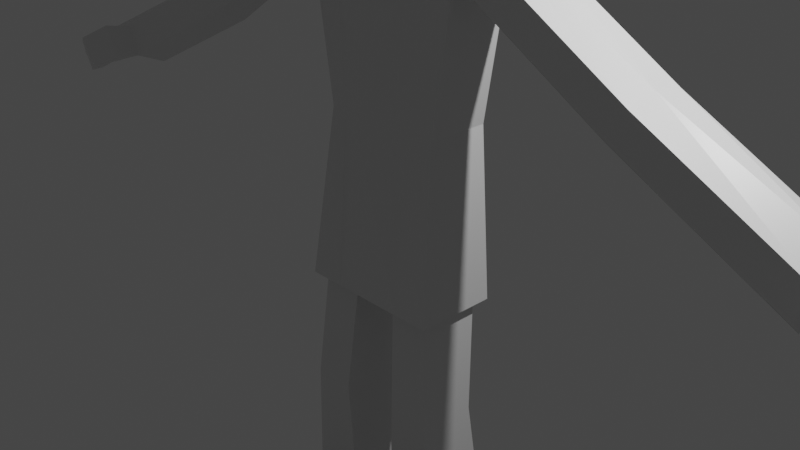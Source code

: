 # Source: male_base_MOD_002.blend  (saved by Blender 2.93.20; exported with 4.5.12 LTS)
import bpy
from mathutils import Matrix  # noqa: F401  (used for matrix-valued properties, if any)

bpy.ops.wm.read_factory_settings(use_empty=True)
scene = bpy.context.scene
scene.name = 'Scene'

# ---- collections
col_collection = bpy.data.collections.new('Collection'); scene.collection.children.link(col_collection)
col_mesh = bpy.data.collections.new('mesh'); scene.collection.children.link(col_mesh)

# ---- materials (node trees are filled in below, after node groups)
mat_material = bpy.data.materials.new('Material')
mat_material.alpha_threshold = 0.0
mat_material.use_transparent_shadow = False
mat_material.line_color = (0.0, 0.0, 0.0, 1.0)

# ---- material node trees
mat_material.use_nodes = True; mat_material.node_tree.nodes.clear()
_N = mat_material.node_tree.nodes; _L = mat_material.node_tree.links
n0 = _N.new('ShaderNodeOutputMaterial'); n0.name = 'Material Output'; n0.location = (300, 300)
n1 = _N.new('ShaderNodeBsdfPrincipled'); n1.name = 'Principled BSDF'; n1.location = (10, 300)
n1.distribution = 'GGX'
n1.subsurface_method = 'BURLEY'
n1.inputs[2].default_value = 0.4
n1.inputs[3].default_value = 1.45
n1.inputs[27].default_value = (0.0, 0.0, 0.0, 1.0)
n1.inputs[28].default_value = 1.0
_L.new(n1.outputs[0], n0.inputs[0])
n0.is_active_output = True

# ---- world
world_world = bpy.data.worlds.new('World'); scene.world = world_world
world_world.use_nodes = True; world_world.node_tree.nodes.clear()
_N = world_world.node_tree.nodes; _L = world_world.node_tree.links
n0 = _N.new('ShaderNodeOutputWorld'); n0.name = 'World Output'; n0.location = (300, 300)
n1 = _N.new('ShaderNodeBackground'); n1.name = 'Background'; n1.location = (10, 300)
n1.inputs[0].default_value = (0.05088, 0.05088, 0.05088, 1.0)
_L.new(n1.outputs[0], n0.inputs[0])
n0.is_active_output = True
world_world.color = (0.05088, 0.05088, 0.05088)
world_world.use_sun_shadow = False
world_world.sun_shadow_jitter_overblur = 0.0

# ---- cameras
cam_camera = bpy.data.cameras.new('Camera')
cam_camera.clip_end = 100.0
cam_camera.ortho_scale = 7.314

# ---- lights
light_light = bpy.data.lights.new('Light', 'POINT')
light_light.transmission_factor = 0.0
light_light.energy = 1000.0
light_light.shadow_soft_size = 0.1
light_light.shadow_maximum_resolution = 0.006
light_light.use_absolute_resolution = True

# ---- meshes
me_cube = bpy.data.meshes.new('Cube')
me_cube.from_pydata([(0.6857, 0.4564, 1.099), (0.7371, 0.3364, -0.7691), (0.6857, -0.249, 1.099), (0.7371, -0.3364, -0.7691), (0.0, 0.4564, -0.7691), (0.0, -0.5433, 1.099), (0.0, -0.4564, -0.7691), (0.0, 0.4564, 1.099), (0.8248, -0.4564, -0.7691), (0.2629, -0.3364, -0.7691), (0.8248, 0.4564, -0.7691), (0.3441, 0.2374, -2.011), (0.2629, 0.3364, -0.7691), (0.3441, -0.4354, -2.011), (0.8184, -0.4354, -2.011), (0.8184, 0.2374, -2.011), (0.3441, 0.2374, -2.011), (0.3441, -0.4354, -2.011), (0.8184, -0.4354, -2.011), (0.8184, 0.2374, -2.011), (0.2854, 0.3635, -3.202), (0.2854, -0.3916, -3.375), (0.9002, -0.3916, -3.375), (0.9002, 0.3635, -3.202), (0.2374, 0.4656, -4.059), (0.2374, -0.3916, -4.059), (0.9002, -0.3916, -4.059), (0.9002, 0.4656, -4.059), (0.301, -1.553, -3.588), (0.9002, -1.553, -3.588), (0.2374, -1.553, -4.059), (0.9002, -1.553, -4.059), (0.9309, 0.4564, 2.659), (0.9309, -0.249, 2.659), (0.0, 0.4564, 2.659), (0.0, -0.4517, 2.659), (1.102, 0.4564, 2.991), (1.102, -0.249, 2.991), (0.0, 0.4564, 2.991), (0.0, -0.3526, 2.991), (0.9309, 0.4564, 2.659), (0.9309, -0.249, 2.659), (1.102, 0.4564, 2.991), (1.102, -0.249, 2.991), (2.613, 0.4564, 1.667), (2.613, -0.249, 1.667), (2.784, 0.4564, 1.999), (2.784, -0.249, 1.999), (4.41, 0.4564, 0.7422), (4.41, -0.249, 0.7422), (4.58, 0.4564, 1.074), (4.58, -0.249, 1.074), (0.6857, 0.1037, 1.099), (0.8248, 0.0, -0.7691), (0.2629, 0.0, -0.7691), (0.0, 0.1037, 1.099), (0.7371, 0.0, -0.7691), (0.0, 0.0, -0.7691), (0.3441, -0.09899, -2.011), (0.8184, -0.09899, -2.011), (0.3441, -0.09899, -2.011), (0.8184, -0.09899, -2.011), (0.2854, 0.05889, -3.202), (0.9002, 0.05889, -3.202), (0.2374, 0.1762, -4.059), (0.9002, 0.1762, -4.059), (0.9309, 0.1037, 2.659), (0.0, 0.1037, 2.659), (0.9473, 0.1037, 3.06), (0.0, 0.1037, 3.103), (0.9309, 0.1037, 2.659), (1.102, 0.1037, 3.017), (2.613, 0.1037, 1.497), (2.784, 0.1037, 2.06), (4.41, 0.1037, 0.5893), (4.58, 0.1037, 1.235), (5.612, 0.1037, 0.305), (5.612, -0.249, 0.3221), (5.988, 0.1037, 0.5028), (5.782, -0.249, 0.4807), (5.782, 0.4564, 0.4807), (5.612, 0.4564, 0.3221), (5.181, -0.249, 0.8637), (5.181, 0.1037, 0.8948), (5.011, 0.4564, 0.5321), (5.011, 0.1037, 0.5914), (5.181, 0.4564, 0.8637), (5.011, -0.249, 0.5321), (4.625, -0.4267, 0.7422), (4.796, -0.4267, 1.074), (5.011, -0.563, 0.5321), (5.181, -0.563, 0.8637), (5.317, -0.2665, 0.3744), (5.488, -0.2665, 0.7059), (5.317, -0.4137, 0.3744), (5.488, -0.4137, 0.7059), (0.4124, -0.4564, -0.7691), (0.3429, 0.4564, 1.099), (0.4124, 0.4564, -0.7691), (0.3429, -0.3962, 1.099), (0.5, -0.3364, -0.7691), (0.5, 0.3364, -0.7691), (0.5813, -0.4354, -2.011), (0.5813, 0.2374, -2.011), (0.5813, -0.4354, -2.011), (0.5813, 0.2374, -2.011), (0.5928, -0.3916, -3.375), (0.5928, 0.3635, -3.202), (0.5688, -0.3916, -4.059), (0.5688, 0.4656, -4.059), (0.6006, -1.553, -3.588), (0.5688, -1.553, -4.059), (0.4655, 0.4564, 2.659), (0.4655, -0.3504, 2.659), (0.5508, 0.4564, 2.991), (0.5508, -0.3008, 2.991), (0.4737, 0.1037, 3.082), (0.5688, 0.1762, -4.059), (0.0, 0.4125, 3.466), (0.0, 0.05974, 3.453), (0.2883, 0.4125, 3.466), (0.3396, 0.05974, 3.432)], [], [(56, 3, 14, 59), (53, 52, 2, 8), (98, 97, 0, 10), (96, 99, 5, 6), (97, 7, 34, 112), (100, 3, 8, 96), (56, 1, 10, 53), (101, 12, 4, 98), (54, 9, 6, 57), (58, 11, 16, 60), (54, 12, 11, 58), (101, 1, 15, 103), (100, 9, 13, 102), (105, 19, 23, 107), (103, 15, 19, 105), (102, 13, 17, 104), (59, 14, 18, 61), (62, 20, 24, 64), (104, 17, 21, 106), (61, 18, 22, 63), (60, 16, 20, 62), (117, 65, 26, 108), (107, 23, 27, 109), (108, 26, 31, 111), (63, 22, 26, 65), (110, 28, 30, 111), (106, 21, 28, 110), (26, 22, 29, 31), (21, 25, 30, 28), (67, 35, 39, 69), (52, 0, 32, 66), (55, 5, 35, 67), (99, 2, 33, 113), (116, 69, 39, 115), (112, 34, 38, 114), (113, 33, 37, 115), (37, 33, 41, 43), (40, 42, 46, 44), (66, 32, 40, 70), (32, 36, 42, 40), (68, 37, 43, 71), (72, 44, 48, 74), (70, 40, 44, 72), (43, 41, 45, 47), (71, 43, 47, 73), (85, 84, 81, 76), (47, 45, 49, 51), (73, 47, 51, 75), (44, 46, 50, 48), (46, 73, 75, 50), (83, 82, 79, 78), (42, 71, 73, 46), (41, 70, 72, 45), (45, 72, 74, 49), (36, 68, 71, 42), (33, 66, 70, 41), (116, 114, 120, 121), (7, 55, 67, 34), (2, 52, 66, 33), (34, 67, 69, 38), (23, 63, 65, 27), (109, 27, 65, 117), (17, 60, 62, 21), (19, 61, 63, 23), (21, 62, 64, 25), (15, 59, 61, 19), (9, 54, 58, 13), (13, 58, 60, 17), (12, 54, 57, 4), (3, 56, 53, 8), (10, 0, 52, 53), (1, 56, 59, 15), (76, 81, 80, 78), (77, 76, 78, 79), (84, 86, 80, 81), (87, 85, 76, 77), (86, 83, 78, 80), (82, 87, 77, 79), (51, 49, 88, 89), (50, 75, 83, 86), (49, 74, 85, 87), (48, 50, 86, 84), (75, 51, 82, 83), (74, 48, 84, 85), (89, 88, 90, 91), (82, 51, 89, 91), (49, 87, 90, 88), (82, 91, 95, 93), (92, 93, 95, 94), (90, 87, 92, 94), (87, 82, 93, 92), (91, 90, 94, 95), (24, 109, 117, 64), (36, 114, 116, 68), (35, 113, 115, 39), (32, 112, 114, 36), (68, 116, 115, 37), (5, 99, 113, 35), (22, 106, 110, 29), (29, 110, 111, 31), (25, 108, 111, 30), (20, 107, 109, 24), (64, 117, 108, 25), (18, 104, 106, 22), (14, 102, 104, 18), (11, 103, 105, 16), (16, 105, 107, 20), (3, 100, 102, 14), (12, 101, 103, 11), (1, 101, 98, 10), (9, 100, 96, 6), (0, 97, 112, 32), (8, 2, 99, 96), (4, 7, 97, 98), (120, 118, 119, 121), (69, 116, 121, 119), (38, 69, 119, 118), (114, 38, 118, 120)])
_uv = me_cube.uv_layers.new(name='UVMap')
_uv.uv.foreach_set('vector', [0.3421, 0.625, 0.3421, 0.7171, 0.3421, 0.7171, 0.3421, 0.625, 0.375, 0.625, 0.625, 0.625, 0.625, 0.75, 0.375, 0.75, 0.375, 0.4375, 0.625, 0.4375, 0.625, 0.5, 0.375, 0.5, 0.375, 0.8125, 0.625, 0.8125, 0.625, 0.875, 0.375, 0.875, 0.625, 0.4375, 0.625, 0.375, 0.625, 0.375, 0.625, 0.4375, 0.3125, 0.7171, 0.3421, 0.7171, 0.375, 0.75, 0.3125, 0.75, 0.3421, 0.625, 0.3421, 0.5329, 0.375, 0.5, 0.375, 0.625, 0.3125, 0.5329, 0.2829, 0.5329, 0.25, 0.5, 0.3125, 0.5, 0.2829, 0.625, 0.2829, 0.7171, 0.25, 0.75, 0.25, 0.625, 0.2829, 0.625, 0.2829, 0.5329, 0.2829, 0.5329, 0.2829, 0.625, 0.2829, 0.625, 0.2829, 0.5329, 0.2829, 0.5329, 0.2829, 0.625, 0.3125, 0.5329, 0.3421, 0.5329, 0.3421, 0.5329, 0.3125, 0.5329, 0.3125, 0.7171, 0.2829, 0.7171, 0.2829, 0.7171, 0.3125, 0.7171, 0.3125, 0.5329, 0.3421, 0.5329, 0.3421, 0.5329, 0.3125, 0.5329, 0.3125, 0.5329, 0.3421, 0.5329, 0.3421, 0.5329, 0.3125, 0.5329, 0.3125, 0.7171, 0.2829, 0.7171, 0.2829, 0.7171, 0.3125, 0.7171, 0.3421, 0.625, 0.3421, 0.7171, 0.3421, 0.7171, 0.3421, 0.625, 0.2829, 0.625, 0.2829, 0.5329, 0.2829, 0.5329, 0.2829, 0.625, 0.3125, 0.7171, 0.2829, 0.7171, 0.2829, 0.7171, 0.3125, 0.7171, 0.3421, 0.625, 0.3421, 0.7171, 0.3421, 0.7171, 0.3421, 0.625, 0.2829, 0.625, 0.2829, 0.5329, 0.2829, 0.5329, 0.2829, 0.625, 0.3125, 0.625, 0.3421, 0.625, 0.3421, 0.7171, 0.3125, 0.7171, 0.3125, 0.5329, 0.3421, 0.5329, 0.3421, 0.5329, 0.3125, 0.5329, 0.3125, 0.7171, 0.3421, 0.7171, 0.3421, 0.7171, 0.3125, 0.7171, 0.3421, 0.625, 0.3421, 0.7171, 0.3421, 0.7171, 0.3421, 0.625, 0.3125, 0.7171, 0.2829, 0.7171, 0.2829, 0.7171, 0.3125, 0.7171, 0.3125, 0.7171, 0.2829, 0.7171, 0.2829, 0.7171, 0.3125, 0.7171, 0.3421, 0.7171, 0.3421, 0.7171, 0.3421, 0.7171, 0.3421, 0.7171, 0.2829, 0.7171, 0.2829, 0.7171, 0.2829, 0.7171, 0.2829, 0.7171, 0.0, 0.0, 0.0, 0.0, 0.0, 0.0, 0.0, 0.0, 0.625, 0.625, 0.625, 0.5, 0.625, 0.5, 0.625, 0.625, 0.0, 0.0, 0.0, 0.0, 0.0, 0.0, 0.0, 0.0, 0.625, 0.8125, 0.625, 0.75, 0.625, 0.75, 0.625, 0.8125, 0.6875, 0.625, 0.75, 0.625, 0.75, 0.75, 0.6875, 0.75, 0.625, 0.4375, 0.625, 0.375, 0.625, 0.375, 0.625, 0.4375, 0.625, 0.8125, 0.625, 0.75, 0.625, 0.75, 0.625, 0.8125, 0.625, 0.75, 0.625, 0.75, 0.625, 0.75, 0.625, 0.75, 0.625, 0.5, 0.625, 0.5, 0.625, 0.5, 0.625, 0.5, 0.625, 0.625, 0.625, 0.5, 0.625, 0.5, 0.625, 0.625, 0.625, 0.5, 0.625, 0.5, 0.625, 0.5, 0.625, 0.5, 0.625, 0.625, 0.625, 0.75, 0.625, 0.75, 0.625, 0.625, 0.625, 0.625, 0.625, 0.5, 0.625, 0.5, 0.625, 0.625, 0.625, 0.625, 0.625, 0.5, 0.625, 0.5, 0.625, 0.625, 0.625, 0.75, 0.625, 0.75, 0.625, 0.75, 0.625, 0.75, 0.625, 0.625, 0.625, 0.75, 0.625, 0.75, 0.625, 0.625, 0.625, 0.625, 0.625, 0.5, 0.625, 0.5, 0.625, 0.625, 0.625, 0.75, 0.625, 0.75, 0.625, 0.75, 0.625, 0.75, 0.625, 0.625, 0.625, 0.75, 0.625, 0.75, 0.625, 0.625, 0.625, 0.5, 0.625, 0.5, 0.625, 0.5, 0.625, 0.5, 0.625, 0.5, 0.625, 0.625, 0.625, 0.625, 0.625, 0.5, 0.625, 0.625, 0.625, 0.75, 0.625, 0.75, 0.625, 0.625, 0.625, 0.5, 0.625, 0.625, 0.625, 0.625, 0.625, 0.5, 0.625, 0.75, 0.625, 0.625, 0.625, 0.625, 0.625, 0.75, 0.625, 0.75, 0.625, 0.625, 0.625, 0.625, 0.625, 0.75, 0.625, 0.5, 0.625, 0.625, 0.625, 0.625, 0.625, 0.5, 0.625, 0.75, 0.625, 0.625, 0.625, 0.625, 0.625, 0.75, 0.6875, 0.625, 0.6875, 0.5, 0.6875, 0.5, 0.6875, 0.625, 0.0, 0.0, 0.0, 0.0, 0.0, 0.0, 0.0, 0.0, 0.625, 0.75, 0.625, 0.625, 0.625, 0.625, 0.625, 0.75, 0.0, 0.0, 0.0, 0.0, 0.0, 0.0, 0.0, 0.0, 0.3421, 0.5329, 0.3421, 0.625, 0.3421, 0.625, 0.3421, 0.5329, 0.3125, 0.5329, 0.3421, 0.5329, 0.3421, 0.625, 0.3125, 0.625, 0.2829, 0.7171, 0.2829, 0.625, 0.2829, 0.625, 0.2829, 0.7171, 0.3421, 0.5329, 0.3421, 0.625, 0.3421, 0.625, 0.3421, 0.5329, 0.2829, 0.7171, 0.2829, 0.625, 0.2829, 0.625, 0.2829, 0.7171, 0.3421, 0.5329, 0.3421, 0.625, 0.3421, 0.625, 0.3421, 0.5329, 0.2829, 0.7171, 0.2829, 0.625, 0.2829, 0.625, 0.2829, 0.7171, 0.2829, 0.7171, 0.2829, 0.625, 0.2829, 0.625, 0.2829, 0.7171, 0.2829, 0.5329, 0.2829, 0.625, 0.25, 0.625, 0.25, 0.5, 0.3421, 0.7171, 0.3421, 0.625, 0.375, 0.625, 0.375, 0.75, 0.375, 0.5, 0.625, 0.5, 0.625, 0.625, 0.375, 0.625, 0.3421, 0.5329, 0.3421, 0.625, 0.3421, 0.625, 0.3421, 0.5329, 0.625, 0.625, 0.625, 0.5, 0.625, 0.5, 0.625, 0.625, 0.625, 0.75, 0.625, 0.625, 0.625, 0.625, 0.625, 0.75, 0.625, 0.5, 0.625, 0.5, 0.625, 0.5, 0.625, 0.5, 0.625, 0.75, 0.625, 0.625, 0.625, 0.625, 0.625, 0.75, 0.625, 0.5, 0.625, 0.625, 0.625, 0.625, 0.625, 0.5, 0.625, 0.75, 0.625, 0.75, 0.625, 0.75, 0.625, 0.75, 0.625, 0.75, 0.625, 0.75, 0.625, 0.75, 0.625, 0.75, 0.625, 0.5, 0.625, 0.625, 0.625, 0.625, 0.625, 0.5, 0.625, 0.75, 0.625, 0.625, 0.625, 0.625, 0.625, 0.75, 0.625, 0.5, 0.625, 0.5, 0.625, 0.5, 0.625, 0.5, 0.625, 0.625, 0.625, 0.75, 0.625, 0.75, 0.625, 0.625, 0.625, 0.625, 0.625, 0.5, 0.625, 0.5, 0.625, 0.625, 0.625, 0.75, 0.625, 0.75, 0.625, 0.75, 0.625, 0.75, 0.625, 0.75, 0.625, 0.75, 0.625, 0.75, 0.625, 0.75, 0.625, 0.75, 0.625, 0.75, 0.625, 0.75, 0.625, 0.75, 0.625, 0.75, 0.625, 0.75, 0.625, 0.75, 0.625, 0.75, 0.625, 0.75, 0.625, 0.75, 0.625, 0.75, 0.625, 0.75, 0.625, 0.75, 0.625, 0.75, 0.625, 0.75, 0.625, 0.75, 0.625, 0.75, 0.625, 0.75, 0.625, 0.75, 0.625, 0.75, 0.625, 0.75, 0.625, 0.75, 0.625, 0.75, 0.625, 0.75, 0.2829, 0.5329, 0.3125, 0.5329, 0.3125, 0.625, 0.2829, 0.625, 0.625, 0.5, 0.6875, 0.5, 0.6875, 0.625, 0.625, 0.625, 0.625, 0.875, 0.625, 0.8125, 0.625, 0.8125, 0.625, 0.875, 0.625, 0.5, 0.625, 0.4375, 0.625, 0.4375, 0.625, 0.5, 0.625, 0.625, 0.6875, 0.625, 0.6875, 0.75, 0.625, 0.75, 0.625, 0.875, 0.625, 0.8125, 0.625, 0.8125, 0.625, 0.875, 0.3421, 0.7171, 0.3125, 0.7171, 0.3125, 0.7171, 0.3421, 0.7171, 0.3421, 0.7171, 0.3125, 0.7171, 0.3125, 0.7171, 0.3421, 0.7171, 0.2829, 0.7171, 0.3125, 0.7171, 0.3125, 0.7171, 0.2829, 0.7171, 0.2829, 0.5329, 0.3125, 0.5329, 0.3125, 0.5329, 0.2829, 0.5329, 0.2829, 0.625, 0.3125, 0.625, 0.3125, 0.7171, 0.2829, 0.7171, 0.3421, 0.7171, 0.3125, 0.7171, 0.3125, 0.7171, 0.3421, 0.7171, 0.3421, 0.7171, 0.3125, 0.7171, 0.3125, 0.7171, 0.3421, 0.7171, 0.2829, 0.5329, 0.3125, 0.5329, 0.3125, 0.5329, 0.2829, 0.5329, 0.2829, 0.5329, 0.3125, 0.5329, 0.3125, 0.5329, 0.2829, 0.5329, 0.3421, 0.7171, 0.3125, 0.7171, 0.3125, 0.7171, 0.3421, 0.7171, 0.2829, 0.5329, 0.3125, 0.5329, 0.3125, 0.5329, 0.2829, 0.5329, 0.3421, 0.5329, 0.3125, 0.5329, 0.3125, 0.5, 0.375, 0.5, 0.2829, 0.7171, 0.3125, 0.7171, 0.3125, 0.75, 0.25, 0.75, 0.625, 0.5, 0.625, 0.4375, 0.625, 0.4375, 0.625, 0.5, 0.375, 0.75, 0.625, 0.75, 0.625, 0.8125, 0.375, 0.8125, 0.375, 0.375, 0.625, 0.375, 0.625, 0.4375, 0.375, 0.4375, 0.6875, 0.5, 0.75, 0.5, 0.75, 0.625, 0.6875, 0.625, 0.75, 0.625, 0.6875, 0.625, 0.6875, 0.625, 0.75, 0.625, 0.0, 0.0, 0.0, 0.0, 0.0, 0.0, 0.0, 0.0, 0.625, 0.4375, 0.625, 0.375, 0.625, 0.375, 0.625, 0.4375])
me_cube.materials.append(mat_material)
me_cube.use_remesh_preserve_volume = False
me_cube.use_remesh_preserve_attributes = False
me_cube.use_mirror_vertex_groups = False
me_cube.update()
me_sphere = bpy.data.meshes.new('Sphere')
me_sphere.from_pydata([(0.0, 0.3827, 0.9239), (0.0, 0.7071, 0.7071), (0.0, 0.8315, 0.5556), (0.0, 0.9239, 0.3827), (0.0, 0.9808, 0.1951), (0.0, 1.0, -4.371e-08), (0.0, 0.9808, -0.1951), (0.0, 0.9239, -0.3827), (0.0, 0.8315, -0.5556), (0.0, 0.5556, -0.8315), (0.0, 0.1951, -0.9808), (0.09755, 0.169, 0.9808), (0.1913, 0.3314, 0.9239), (0.2778, 0.4811, 0.8315), (0.3536, 0.6124, 0.7071), (0.4157, 0.7201, 0.5556), (0.4619, 0.8001, 0.3827), (0.4904, 0.8494, 0.1951), (0.5, 0.866, -4.371e-08), (0.4904, 0.8494, -0.1951), (0.4619, 0.8001, -0.3827), (0.4157, 0.7201, -0.5556), (0.3536, 0.6124, -0.7071), (0.2778, 0.4811, -0.8315), (0.1913, 0.3314, -0.9239), (0.09755, 0.169, -0.9808), (0.169, 0.09755, 0.9808), (0.3314, 0.1913, 0.9239), (0.4811, 0.2778, 0.8315), (0.6124, 0.3536, 0.7071), (0.7201, 0.4157, 0.5556), (0.8001, 0.4619, 0.3827), (0.8494, 0.4904, 0.1951), (0.866, 0.5, -4.371e-08), (0.8494, 0.4904, -0.1951), (0.8001, 0.4619, -0.3827), (0.7201, 0.4157, -0.5556), (0.6124, 0.3536, -0.7071), (0.4811, 0.2778, -0.8315), (0.3314, 0.1913, -0.9239), (0.169, 0.09755, -0.9808), (0.1951, -9.367e-08, 0.9808), (0.3827, -8.622e-08, 0.9239), (0.5556, -8.622e-08, 0.8315), (0.7071, -7.132e-08, 0.7071), (0.8315, -1.011e-07, 0.5556), (0.9239, -1.309e-07, 0.3827), (0.9808, -7.132e-08, 0.1951), (1.0, -1.011e-07, -4.371e-08), (0.9808, -7.132e-08, -0.1951), (0.9239, -7.132e-08, -0.3827), (0.8315, -1.011e-07, -0.5556), (0.7071, -7.132e-08, -0.7071), (0.5556, -5.642e-08, -0.8315), (0.3827, -8.622e-08, -0.9239), (0.1951, -9.367e-08, -0.9808), (0.169, -0.09755, 0.9808), (0.3314, -0.1913, 0.9239), (0.4811, -0.2778, 0.8315), (0.6124, -0.3536, 0.7071), (0.7201, -0.4157, 0.5556), (0.8001, -0.4619, 0.3827), (0.8494, -0.4904, 0.1951), (0.866, -0.5, -4.371e-08), (0.8494, -0.4904, -0.1951), (0.8001, -0.4619, -0.3827), (0.7201, -0.4157, -0.5556), (0.6124, -0.3536, -0.7071), (0.4811, -0.2778, -0.8315), (0.3314, -0.1913, -0.9239), (0.169, -0.09755, -0.9808), (0.09755, -0.169, 0.9808), (0.1913, -0.3314, 0.9239), (0.2778, -0.4811, 0.8315), (0.3536, -0.6124, 0.7071), (0.4157, -0.7201, 0.5556), (0.4619, -0.8001, 0.3827), (0.4904, -0.8494, 0.1951), (0.5, -0.866, -4.371e-08), (0.4904, -0.8494, -0.1951), (0.4619, -0.8001, -0.3827), (0.4157, -0.7201, -0.5556), (0.3536, -0.6124, -0.7071), (0.2778, -0.4811, -0.8315), (0.1913, -0.3314, -0.9239), (0.09755, -0.169, -0.9808), (-9.921e-10, -0.1951, 0.9808), (-1.589e-08, -0.3827, 0.9239), (-1.589e-08, -0.5556, 0.8315), (-4.57e-08, -0.7071, 0.7071), (-1.589e-08, -0.8315, 0.5556), (-7.55e-08, -0.9239, 0.3827), (1.391e-08, -0.9808, 0.1951), (1.391e-08, -1.0, -4.371e-08), (1.391e-08, -0.9808, -0.1951), (-1.589e-08, -0.9239, -0.3827), (-1.589e-08, -0.8315, -0.5556), (-4.57e-08, -0.7071, -0.7071), (-1.589e-08, -0.5556, -0.8315), (-1.589e-08, -0.3827, -0.9239), (-1.589e-08, -0.1951, -0.9808), (-0.09755, -0.169, 0.9808), (-0.1913, -0.3314, 0.9239), (-0.2778, -0.4811, 0.8315), (-0.3536, -0.6124, 0.7071), (-0.4157, -0.7201, 0.5556), (-0.4619, -0.8001, 0.3827), (-0.4904, -0.8494, 0.1951), (-0.5, -0.866, -4.371e-08), (-0.4904, -0.8494, -0.1951), (-0.4619, -0.8001, -0.3827), (-0.4157, -0.7201, -0.5556), (-0.3536, -0.6124, -0.7071), (-0.2778, -0.4811, -0.8315), (-0.1913, -0.3314, -0.9239), (-0.09755, -0.169, -0.9808), (-7.571e-08, -1.311e-07, 1.0), (-0.169, -0.09755, 0.9808), (-0.3314, -0.1913, 0.9239), (-0.4811, -0.2778, 0.8315), (-0.6124, -0.3536, 0.7071), (-0.7201, -0.4157, 0.5556), (-0.8001, -0.4619, 0.3827), (-0.8494, -0.4904, 0.1951), (-0.866, -0.5, -4.371e-08), (-0.8494, -0.4904, -0.1951), (-0.8001, -0.4619, -0.3827), (-0.7201, -0.4157, -0.5556), (-0.6124, -0.3536, -0.7071), (-0.4811, -0.2778, -0.8315), (-0.3314, -0.1913, -0.9239), (-0.169, -0.09755, -0.9808), (-0.1951, -8.622e-08, 0.9808), (-0.3827, -5.642e-08, 0.9239), (-0.5556, -4.151e-08, 0.8315), (-0.7071, -1.171e-08, 0.7071), (-0.8315, -4.151e-08, 0.5556), (-0.9239, 4.789e-08, 0.3827), (-0.9808, -7.132e-08, 0.1951), (-1.0, -7.132e-08, -4.371e-08), (-0.9808, -7.132e-08, -0.1951), (-0.9239, -4.151e-08, -0.3827), (-0.8315, -4.151e-08, -0.5556), (-0.7071, -1.171e-08, -0.7071), (-0.5556, -4.151e-08, -0.8315), (-0.3827, -7.132e-08, -0.9239), (-0.1951, -6.387e-08, -0.9808), (-0.169, 0.09755, 0.9808), (-0.3314, 0.1913, 0.9239), (-0.4811, 0.2778, 0.8315), (-0.6124, 0.3536, 0.7071), (-0.7201, 0.4157, 0.5556), (-0.8001, 0.4619, 0.3827), (-0.8494, 0.4904, 0.1951), (-0.866, 0.5, -4.371e-08), (-0.8494, 0.4904, -0.1951), (-0.8001, 0.4619, -0.3827), (-0.7201, 0.4157, -0.5556), (-0.6124, 0.3536, -0.7071), (-0.4811, 0.2778, -0.8315), (-0.3314, 0.1913, -0.9239), (-0.169, 0.09755, -0.9808), (-0.09755, 0.169, 0.9808), (-0.1913, 0.3314, 0.9239), (-0.2778, 0.4811, 0.8315), (-0.3536, 0.6124, 0.7071), (-0.4157, 0.7201, 0.5556), (-0.4619, 0.8001, 0.3827), (-0.4904, 0.8494, 0.1951), (-0.5, 0.866, -4.371e-08), (-0.4904, 0.8494, -0.1951), (-0.4619, 0.8001, -0.3827), (-0.4157, 0.7201, -0.5556), (-0.3536, 0.6124, -0.7071), (-0.2778, 0.4811, -0.8315), (-0.1913, 0.3314, -0.9239), (-0.09755, 0.169, -0.9808), (-9.921e-10, 0.1951, 0.9808), (5.861e-08, 0.5556, 0.8315), (1.331e-07, 0.7071, -0.7071), (4.371e-08, 0.3827, -0.9239), (0.0, -8.742e-08, -1.0)], [], [(4, 3, 16, 17), (10, 180, 24, 25), (5, 4, 17, 18), (177, 116, 11), (181, 10, 25), (6, 5, 18, 19), (0, 177, 11, 12), (7, 6, 19, 20), (178, 0, 12, 13), (8, 7, 20, 21), (1, 178, 13, 14), (179, 8, 21, 22), (2, 1, 14, 15), (9, 179, 22, 23), (3, 2, 15, 16), (180, 9, 23, 24), (23, 22, 37, 38), (16, 15, 30, 31), (24, 23, 38, 39), (17, 16, 31, 32), (25, 24, 39, 40), (18, 17, 32, 33), (11, 116, 26), (181, 25, 40), (19, 18, 33, 34), (12, 11, 26, 27), (20, 19, 34, 35), (13, 12, 27, 28), (21, 20, 35, 36), (14, 13, 28, 29), (22, 21, 36, 37), (15, 14, 29, 30), (35, 34, 49, 50), (28, 27, 42, 43), (36, 35, 50, 51), (29, 28, 43, 44), (37, 36, 51, 52), (30, 29, 44, 45), (38, 37, 52, 53), (31, 30, 45, 46), (39, 38, 53, 54), (32, 31, 46, 47), (40, 39, 54, 55), (33, 32, 47, 48), (26, 116, 41), (181, 40, 55), (34, 33, 48, 49), (27, 26, 41, 42), (54, 53, 68, 69), (47, 46, 61, 62), (55, 54, 69, 70), (48, 47, 62, 63), (41, 116, 56), (181, 55, 70), (49, 48, 63, 64), (42, 41, 56, 57), (50, 49, 64, 65), (43, 42, 57, 58), (51, 50, 65, 66), (44, 43, 58, 59), (52, 51, 66, 67), (45, 44, 59, 60), (53, 52, 67, 68), (46, 45, 60, 61), (58, 57, 72, 73), (66, 65, 80, 81), (59, 58, 73, 74), (67, 66, 81, 82), (60, 59, 74, 75), (68, 67, 82, 83), (61, 60, 75, 76), (69, 68, 83, 84), (62, 61, 76, 77), (70, 69, 84, 85), (63, 62, 77, 78), (56, 116, 71), (181, 70, 85), (64, 63, 78, 79), (57, 56, 71, 72), (65, 64, 79, 80), (77, 76, 91, 92), (85, 84, 99, 100), (78, 77, 92, 93), (71, 116, 86), (181, 85, 100), (79, 78, 93, 94), (72, 71, 86, 87), (80, 79, 94, 95), (73, 72, 87, 88), (81, 80, 95, 96), (74, 73, 88, 89), (82, 81, 96, 97), (75, 74, 89, 90), (83, 82, 97, 98), (76, 75, 90, 91), (84, 83, 98, 99), (96, 95, 110, 111), (89, 88, 103, 104), (97, 96, 111, 112), (90, 89, 104, 105), (98, 97, 112, 113), (91, 90, 105, 106), (99, 98, 113, 114), (92, 91, 106, 107), (100, 99, 114, 115), (93, 92, 107, 108), (86, 116, 101), (181, 100, 115), (94, 93, 108, 109), (87, 86, 101, 102), (95, 94, 109, 110), (88, 87, 102, 103), (115, 114, 130, 131), (108, 107, 123, 124), (101, 116, 117), (181, 115, 131), (109, 108, 124, 125), (102, 101, 117, 118), (110, 109, 125, 126), (103, 102, 118, 119), (111, 110, 126, 127), (104, 103, 119, 120), (112, 111, 127, 128), (105, 104, 120, 121), (113, 112, 128, 129), (106, 105, 121, 122), (114, 113, 129, 130), (107, 106, 122, 123), (120, 119, 134, 135), (128, 127, 142, 143), (121, 120, 135, 136), (129, 128, 143, 144), (122, 121, 136, 137), (130, 129, 144, 145), (123, 122, 137, 138), (131, 130, 145, 146), (124, 123, 138, 139), (117, 116, 132), (181, 131, 146), (125, 124, 139, 140), (118, 117, 132, 133), (126, 125, 140, 141), (119, 118, 133, 134), (127, 126, 141, 142), (139, 138, 153, 154), (132, 116, 147), (181, 146, 161), (140, 139, 154, 155), (133, 132, 147, 148), (141, 140, 155, 156), (134, 133, 148, 149), (142, 141, 156, 157), (135, 134, 149, 150), (143, 142, 157, 158), (136, 135, 150, 151), (144, 143, 158, 159), (137, 136, 151, 152), (145, 144, 159, 160), (138, 137, 152, 153), (146, 145, 160, 161), (158, 157, 172, 173), (151, 150, 165, 166), (159, 158, 173, 174), (152, 151, 166, 167), (160, 159, 174, 175), (153, 152, 167, 168), (161, 160, 175, 176), (154, 153, 168, 169), (147, 116, 162), (181, 161, 176), (155, 154, 169, 170), (148, 147, 162, 163), (156, 155, 170, 171), (149, 148, 163, 164), (157, 156, 171, 172), (150, 149, 164, 165), (181, 176, 10), (170, 169, 5, 6), (163, 162, 177, 0), (171, 170, 6, 7), (164, 163, 0, 178), (172, 171, 7, 8), (165, 164, 178, 1), (173, 172, 8, 179), (166, 165, 1, 2), (174, 173, 179, 9), (167, 166, 2, 3), (175, 174, 9, 180), (168, 167, 3, 4), (176, 175, 180, 10), (169, 168, 4, 5), (162, 116, 177)])
_uv = me_sphere.uv_layers.new(name='UVMap')
_uv.uv.foreach_set('vector', [0.75, 0.5625, 0.75, 0.625, 0.6667, 0.625, 0.6667, 0.5625, 0.75, 0.0625, 0.75, 0.125, 0.6667, 0.125, 0.6667, 0.0625, 0.75, 0.5, 0.75, 0.5625, 0.6667, 0.5625, 0.6667, 0.5, 0.75, 0.9375, 0.7083, 1.0, 0.6667, 0.9375, 0.7083, 0.0, 0.75, 0.0625, 0.6667, 0.0625, 0.75, 0.4375, 0.75, 0.5, 0.6667, 0.5, 0.6667, 0.4375, 0.75, 0.875, 0.75, 0.9375, 0.6667, 0.9375, 0.6667, 0.875, 0.75, 0.375, 0.75, 0.4375, 0.6667, 0.4375, 0.6667, 0.375, 0.75, 0.8125, 0.75, 0.875, 0.6667, 0.875, 0.6667, 0.8125, 0.75, 0.3125, 0.75, 0.375, 0.6667, 0.375, 0.6667, 0.3125, 0.75, 0.75, 0.75, 0.8125, 0.6667, 0.8125, 0.6667, 0.75, 0.75, 0.25, 0.75, 0.3125, 0.6667, 0.3125, 0.6667, 0.25, 0.75, 0.6875, 0.75, 0.75, 0.6667, 0.75, 0.6667, 0.6875, 0.75, 0.1875, 0.75, 0.25, 0.6667, 0.25, 0.6667, 0.1875, 0.75, 0.625, 0.75, 0.6875, 0.6667, 0.6875, 0.6667, 0.625, 0.75, 0.125, 0.75, 0.1875, 0.6667, 0.1875, 0.6667, 0.125, 0.6667, 0.1875, 0.6667, 0.25, 0.5833, 0.25, 0.5833, 0.1875, 0.6667, 0.625, 0.6667, 0.6875, 0.5833, 0.6875, 0.5833, 0.625, 0.6667, 0.125, 0.6667, 0.1875, 0.5833, 0.1875, 0.5833, 0.125, 0.6667, 0.5625, 0.6667, 0.625, 0.5833, 0.625, 0.5833, 0.5625, 0.6667, 0.0625, 0.6667, 0.125, 0.5833, 0.125, 0.5833, 0.0625, 0.6667, 0.5, 0.6667, 0.5625, 0.5833, 0.5625, 0.5833, 0.5, 0.6667, 0.9375, 0.625, 1.0, 0.5833, 0.9375, 0.625, 0.0, 0.6667, 0.0625, 0.5833, 0.0625, 0.6667, 0.4375, 0.6667, 0.5, 0.5833, 0.5, 0.5833, 0.4375, 0.6667, 0.875, 0.6667, 0.9375, 0.5833, 0.9375, 0.5833, 0.875, 0.6667, 0.375, 0.6667, 0.4375, 0.5833, 0.4375, 0.5833, 0.375, 0.6667, 0.8125, 0.6667, 0.875, 0.5833, 0.875, 0.5833, 0.8125, 0.6667, 0.3125, 0.6667, 0.375, 0.5833, 0.375, 0.5833, 0.3125, 0.6667, 0.75, 0.6667, 0.8125, 0.5833, 0.8125, 0.5833, 0.75, 0.6667, 0.25, 0.6667, 0.3125, 0.5833, 0.3125, 0.5833, 0.25, 0.6667, 0.6875, 0.6667, 0.75, 0.5833, 0.75, 0.5833, 0.6875, 0.5833, 0.375, 0.5833, 0.4375, 0.5, 0.4375, 0.5, 0.375, 0.5833, 0.8125, 0.5833, 0.875, 0.5, 0.875, 0.5, 0.8125, 0.5833, 0.3125, 0.5833, 0.375, 0.5, 0.375, 0.5, 0.3125, 0.5833, 0.75, 0.5833, 0.8125, 0.5, 0.8125, 0.5, 0.75, 0.5833, 0.25, 0.5833, 0.3125, 0.5, 0.3125, 0.5, 0.25, 0.5833, 0.6875, 0.5833, 0.75, 0.5, 0.75, 0.5, 0.6875, 0.5833, 0.1875, 0.5833, 0.25, 0.5, 0.25, 0.5, 0.1875, 0.5833, 0.625, 0.5833, 0.6875, 0.5, 0.6875, 0.5, 0.625, 0.5833, 0.125, 0.5833, 0.1875, 0.5, 0.1875, 0.5, 0.125, 0.5833, 0.5625, 0.5833, 0.625, 0.5, 0.625, 0.5, 0.5625, 0.5833, 0.0625, 0.5833, 0.125, 0.5, 0.125, 0.5, 0.0625, 0.5833, 0.5, 0.5833, 0.5625, 0.5, 0.5625, 0.5, 0.5, 0.5833, 0.9375, 0.5417, 1.0, 0.5, 0.9375, 0.5417, 0.0, 0.5833, 0.0625, 0.5, 0.0625, 0.5833, 0.4375, 0.5833, 0.5, 0.5, 0.5, 0.5, 0.4375, 0.5833, 0.875, 0.5833, 0.9375, 0.5, 0.9375, 0.5, 0.875, 0.5, 0.125, 0.5, 0.1875, 0.4167, 0.1875, 0.4167, 0.125, 0.5, 0.5625, 0.5, 0.625, 0.4167, 0.625, 0.4167, 0.5625, 0.5, 0.0625, 0.5, 0.125, 0.4167, 0.125, 0.4167, 0.0625, 0.5, 0.5, 0.5, 0.5625, 0.4167, 0.5625, 0.4167, 0.5, 0.5, 0.9375, 0.4583, 1.0, 0.4167, 0.9375, 0.4583, 0.0, 0.5, 0.0625, 0.4167, 0.0625, 0.5, 0.4375, 0.5, 0.5, 0.4167, 0.5, 0.4167, 0.4375, 0.5, 0.875, 0.5, 0.9375, 0.4167, 0.9375, 0.4167, 0.875, 0.5, 0.375, 0.5, 0.4375, 0.4167, 0.4375, 0.4167, 0.375, 0.5, 0.8125, 0.5, 0.875, 0.4167, 0.875, 0.4167, 0.8125, 0.5, 0.3125, 0.5, 0.375, 0.4167, 0.375, 0.4167, 0.3125, 0.5, 0.75, 0.5, 0.8125, 0.4167, 0.8125, 0.4167, 0.75, 0.5, 0.25, 0.5, 0.3125, 0.4167, 0.3125, 0.4167, 0.25, 0.5, 0.6875, 0.5, 0.75, 0.4167, 0.75, 0.4167, 0.6875, 0.5, 0.1875, 0.5, 0.25, 0.4167, 0.25, 0.4167, 0.1875, 0.5, 0.625, 0.5, 0.6875, 0.4167, 0.6875, 0.4167, 0.625, 0.4167, 0.8125, 0.4167, 0.875, 0.3333, 0.875, 0.3333, 0.8125, 0.4167, 0.3125, 0.4167, 0.375, 0.3333, 0.375, 0.3333, 0.3125, 0.4167, 0.75, 0.4167, 0.8125, 0.3333, 0.8125, 0.3333, 0.75, 0.4167, 0.25, 0.4167, 0.3125, 0.3333, 0.3125, 0.3333, 0.25, 0.4167, 0.6875, 0.4167, 0.75, 0.3333, 0.75, 0.3333, 0.6875, 0.4167, 0.1875, 0.4167, 0.25, 0.3333, 0.25, 0.3333, 0.1875, 0.4167, 0.625, 0.4167, 0.6875, 0.3333, 0.6875, 0.3333, 0.625, 0.4167, 0.125, 0.4167, 0.1875, 0.3333, 0.1875, 0.3333, 0.125, 0.4167, 0.5625, 0.4167, 0.625, 0.3333, 0.625, 0.3333, 0.5625, 0.4167, 0.0625, 0.4167, 0.125, 0.3333, 0.125, 0.3333, 0.0625, 0.4167, 0.5, 0.4167, 0.5625, 0.3333, 0.5625, 0.3333, 0.5, 0.4167, 0.9375, 0.375, 1.0, 0.3333, 0.9375, 0.375, 0.0, 0.4167, 0.0625, 0.3333, 0.0625, 0.4167, 0.4375, 0.4167, 0.5, 0.3333, 0.5, 0.3333, 0.4375, 0.4167, 0.875, 0.4167, 0.9375, 0.3333, 0.9375, 0.3333, 0.875, 0.4167, 0.375, 0.4167, 0.4375, 0.3333, 0.4375, 0.3333, 0.375, 0.3333, 0.5625, 0.3333, 0.625, 0.25, 0.625, 0.25, 0.5625, 0.3333, 0.0625, 0.3333, 0.125, 0.25, 0.125, 0.25, 0.0625, 0.3333, 0.5, 0.3333, 0.5625, 0.25, 0.5625, 0.25, 0.5, 0.3333, 0.9375, 0.2917, 1.0, 0.25, 0.9375, 0.2917, 0.0, 0.3333, 0.0625, 0.25, 0.0625, 0.3333, 0.4375, 0.3333, 0.5, 0.25, 0.5, 0.25, 0.4375, 0.3333, 0.875, 0.3333, 0.9375, 0.25, 0.9375, 0.25, 0.875, 0.3333, 0.375, 0.3333, 0.4375, 0.25, 0.4375, 0.25, 0.375, 0.3333, 0.8125, 0.3333, 0.875, 0.25, 0.875, 0.25, 0.8125, 0.3333, 0.3125, 0.3333, 0.375, 0.25, 0.375, 0.25, 0.3125, 0.3333, 0.75, 0.3333, 0.8125, 0.25, 0.8125, 0.25, 0.75, 0.3333, 0.25, 0.3333, 0.3125, 0.25, 0.3125, 0.25, 0.25, 0.3333, 0.6875, 0.3333, 0.75, 0.25, 0.75, 0.25, 0.6875, 0.3333, 0.1875, 0.3333, 0.25, 0.25, 0.25, 0.25, 0.1875, 0.3333, 0.625, 0.3333, 0.6875, 0.25, 0.6875, 0.25, 0.625, 0.3333, 0.125, 0.3333, 0.1875, 0.25, 0.1875, 0.25, 0.125, 0.25, 0.3125, 0.25, 0.375, 0.1667, 0.375, 0.1667, 0.3125, 0.25, 0.75, 0.25, 0.8125, 0.1667, 0.8125, 0.1667, 0.75, 0.25, 0.25, 0.25, 0.3125, 0.1667, 0.3125, 0.1667, 0.25, 0.25, 0.6875, 0.25, 0.75, 0.1667, 0.75, 0.1667, 0.6875, 0.25, 0.1875, 0.25, 0.25, 0.1667, 0.25, 0.1667, 0.1875, 0.25, 0.625, 0.25, 0.6875, 0.1667, 0.6875, 0.1667, 0.625, 0.25, 0.125, 0.25, 0.1875, 0.1667, 0.1875, 0.1667, 0.125, 0.25, 0.5625, 0.25, 0.625, 0.1667, 0.625, 0.1667, 0.5625, 0.25, 0.0625, 0.25, 0.125, 0.1667, 0.125, 0.1667, 0.0625, 0.25, 0.5, 0.25, 0.5625, 0.1667, 0.5625, 0.1667, 0.5, 0.25, 0.9375, 0.2083, 1.0, 0.1667, 0.9375, 0.2083, 0.0, 0.25, 0.0625, 0.1667, 0.0625, 0.25, 0.4375, 0.25, 0.5, 0.1667, 0.5, 0.1667, 0.4375, 0.25, 0.875, 0.25, 0.9375, 0.1667, 0.9375, 0.1667, 0.875, 0.25, 0.375, 0.25, 0.4375, 0.1667, 0.4375, 0.1667, 0.375, 0.25, 0.8125, 0.25, 0.875, 0.1667, 0.875, 0.1667, 0.8125, 0.1667, 0.0625, 0.1667, 0.125, 0.08333, 0.125, 0.08333, 0.0625, 0.1667, 0.5, 0.1667, 0.5625, 0.08333, 0.5625, 0.08333, 0.5, 0.1667, 0.9375, 0.125, 1.0, 0.08333, 0.9375, 0.125, 0.0, 0.1667, 0.0625, 0.08333, 0.0625, 0.1667, 0.4375, 0.1667, 0.5, 0.08333, 0.5, 0.08333, 0.4375, 0.1667, 0.875, 0.1667, 0.9375, 0.08333, 0.9375, 0.08333, 0.875, 0.1667, 0.375, 0.1667, 0.4375, 0.08333, 0.4375, 0.08333, 0.375, 0.1667, 0.8125, 0.1667, 0.875, 0.08333, 0.875, 0.08333, 0.8125, 0.1667, 0.3125, 0.1667, 0.375, 0.08333, 0.375, 0.08333, 0.3125, 0.1667, 0.75, 0.1667, 0.8125, 0.08333, 0.8125, 0.08333, 0.75, 0.1667, 0.25, 0.1667, 0.3125, 0.08333, 0.3125, 0.08333, 0.25, 0.1667, 0.6875, 0.1667, 0.75, 0.08333, 0.75, 0.08333, 0.6875, 0.1667, 0.1875, 0.1667, 0.25, 0.08333, 0.25, 0.08333, 0.1875, 0.1667, 0.625, 0.1667, 0.6875, 0.08333, 0.6875, 0.08333, 0.625, 0.1667, 0.125, 0.1667, 0.1875, 0.08333, 0.1875, 0.08333, 0.125, 0.1667, 0.5625, 0.1667, 0.625, 0.08333, 0.625, 0.08333, 0.5625, 0.08333, 0.75, 0.08333, 0.8125, 2.98e-08, 0.8125, 0.0, 0.75, 0.08333, 0.25, 0.08333, 0.3125, 2.98e-08, 0.3125, 0.0, 0.25, 0.08333, 0.6875, 0.08333, 0.75, 0.0, 0.75, 2.98e-08, 0.6875, 0.08333, 0.1875, 0.08333, 0.25, 0.0, 0.25, 2.98e-08, 0.1875, 0.08333, 0.625, 0.08333, 0.6875, 2.98e-08, 0.6875, 0.0, 0.625, 0.08333, 0.125, 0.08333, 0.1875, 2.98e-08, 0.1875, 2.98e-08, 0.125, 0.08333, 0.5625, 0.08333, 0.625, 0.0, 0.625, 2.98e-08, 0.5625, 0.08333, 0.0625, 0.08333, 0.125, 2.98e-08, 0.125, 8.941e-08, 0.0625, 0.08333, 0.5, 0.08333, 0.5625, 2.98e-08, 0.5625, 2.98e-08, 0.5, 0.08333, 0.9375, 0.04167, 1.0, 8.941e-08, 0.9375, 0.04167, 0.0, 0.08333, 0.0625, 8.941e-08, 0.0625, 0.08333, 0.4375, 0.08333, 0.5, 2.98e-08, 0.5, 2.98e-08, 0.4375, 0.08333, 0.875, 0.08333, 0.9375, 8.941e-08, 0.9375, 2.98e-08, 0.875, 0.08333, 0.375, 0.08333, 0.4375, 2.98e-08, 0.4375, 2.98e-08, 0.375, 0.08333, 0.8125, 0.08333, 0.875, 2.98e-08, 0.875, 2.98e-08, 0.8125, 0.08333, 0.3125, 0.08333, 0.375, 2.98e-08, 0.375, 2.98e-08, 0.3125, 1.0, 0.5, 1.0, 0.5625, 0.9167, 0.5625, 0.9167, 0.5, 1.0, 0.9375, 0.9583, 1.0, 0.9167, 0.9375, 0.9583, 0.0, 1.0, 0.0625, 0.9167, 0.0625, 1.0, 0.4375, 1.0, 0.5, 0.9167, 0.5, 0.9167, 0.4375, 1.0, 0.875, 1.0, 0.9375, 0.9167, 0.9375, 0.9167, 0.875, 1.0, 0.375, 1.0, 0.4375, 0.9167, 0.4375, 0.9167, 0.375, 1.0, 0.8125, 1.0, 0.875, 0.9167, 0.875, 0.9167, 0.8125, 1.0, 0.3125, 1.0, 0.375, 0.9167, 0.375, 0.9167, 0.3125, 1.0, 0.75, 1.0, 0.8125, 0.9167, 0.8125, 0.9167, 0.75, 1.0, 0.25, 1.0, 0.3125, 0.9167, 0.3125, 0.9167, 0.25, 1.0, 0.6875, 1.0, 0.75, 0.9167, 0.75, 0.9167, 0.6875, 1.0, 0.1875, 1.0, 0.25, 0.9167, 0.25, 0.9167, 0.1875, 1.0, 0.625, 1.0, 0.6875, 0.9167, 0.6875, 0.9167, 0.625, 1.0, 0.125, 1.0, 0.1875, 0.9167, 0.1875, 0.9167, 0.125, 1.0, 0.5625, 1.0, 0.625, 0.9167, 0.625, 0.9167, 0.5625, 1.0, 0.0625, 1.0, 0.125, 0.9167, 0.125, 0.9167, 0.0625, 0.9167, 0.25, 0.9167, 0.3125, 0.8333, 0.3125, 0.8333, 0.25, 0.9167, 0.6875, 0.9167, 0.75, 0.8333, 0.75, 0.8333, 0.6875, 0.9167, 0.1875, 0.9167, 0.25, 0.8333, 0.25, 0.8333, 0.1875, 0.9167, 0.625, 0.9167, 0.6875, 0.8333, 0.6875, 0.8333, 0.625, 0.9167, 0.125, 0.9167, 0.1875, 0.8333, 0.1875, 0.8333, 0.125, 0.9167, 0.5625, 0.9167, 0.625, 0.8333, 0.625, 0.8333, 0.5625, 0.9167, 0.0625, 0.9167, 0.125, 0.8333, 0.125, 0.8333, 0.0625, 0.9167, 0.5, 0.9167, 0.5625, 0.8333, 0.5625, 0.8333, 0.5, 0.9167, 0.9375, 0.875, 1.0, 0.8333, 0.9375, 0.875, 0.0, 0.9167, 0.0625, 0.8333, 0.0625, 0.9167, 0.4375, 0.9167, 0.5, 0.8333, 0.5, 0.8333, 0.4375, 0.9167, 0.875, 0.9167, 0.9375, 0.8333, 0.9375, 0.8333, 0.875, 0.9167, 0.375, 0.9167, 0.4375, 0.8333, 0.4375, 0.8333, 0.375, 0.9167, 0.8125, 0.9167, 0.875, 0.8333, 0.875, 0.8333, 0.8125, 0.9167, 0.3125, 0.9167, 0.375, 0.8333, 0.375, 0.8333, 0.3125, 0.9167, 0.75, 0.9167, 0.8125, 0.8333, 0.8125, 0.8333, 0.75, 0.7917, 0.0, 0.8333, 0.0625, 0.75, 0.0625, 0.8333, 0.4375, 0.8333, 0.5, 0.75, 0.5, 0.75, 0.4375, 0.8333, 0.875, 0.8333, 0.9375, 0.75, 0.9375, 0.75, 0.875, 0.8333, 0.375, 0.8333, 0.4375, 0.75, 0.4375, 0.75, 0.375, 0.8333, 0.8125, 0.8333, 0.875, 0.75, 0.875, 0.75, 0.8125, 0.8333, 0.3125, 0.8333, 0.375, 0.75, 0.375, 0.75, 0.3125, 0.8333, 0.75, 0.8333, 0.8125, 0.75, 0.8125, 0.75, 0.75, 0.8333, 0.25, 0.8333, 0.3125, 0.75, 0.3125, 0.75, 0.25, 0.8333, 0.6875, 0.8333, 0.75, 0.75, 0.75, 0.75, 0.6875, 0.8333, 0.1875, 0.8333, 0.25, 0.75, 0.25, 0.75, 0.1875, 0.8333, 0.625, 0.8333, 0.6875, 0.75, 0.6875, 0.75, 0.625, 0.8333, 0.125, 0.8333, 0.1875, 0.75, 0.1875, 0.75, 0.125, 0.8333, 0.5625, 0.8333, 0.625, 0.75, 0.625, 0.75, 0.5625, 0.8333, 0.0625, 0.8333, 0.125, 0.75, 0.125, 0.75, 0.0625, 0.8333, 0.5, 0.8333, 0.5625, 0.75, 0.5625, 0.75, 0.5, 0.8333, 0.9375, 0.7917, 1.0, 0.75, 0.9375])
me_sphere.use_remesh_fix_poles = True
me_sphere.use_remesh_preserve_attributes = False
me_sphere.update()

# ---- objects
ob_light = bpy.data.objects.new('Light', light_light)
ob_camera = bpy.data.objects.new('Camera', cam_camera)
ob_body = bpy.data.objects.new('body', me_cube)
ob_head = bpy.data.objects.new('head', me_sphere)

# ---- transforms, parenting, visibility, modifiers, constraints
ob_light.location = (4.076, 1.005, 5.904)
ob_light.rotation_euler = (0.6503, 0.05522, 1.866)
ob_light.lock_rotations_4d = False
ob_light.empty_display_type = 'ARROWS'
ob_light.color = (0.0, 0.0, 0.0, 0.0)
ob_light.lineart.crease_threshold = 0.0
ob_camera.location = (7.359, -6.926, 4.958)
ob_camera.rotation_euler = (1.109, 0.0, 0.8149)
ob_camera.lock_rotations_4d = False
ob_camera.empty_display_type = 'ARROWS'
ob_camera.color = (0.0, 0.0, 0.0, 0.0)
ob_camera.display_type = 'WIRE'
ob_camera.lineart.crease_threshold = 0.0
ob_body.location = (0.0, 0.0, 0.0)
ob_body.lock_rotations_4d = False
ob_body.empty_display_type = 'ARROWS'
ob_body.lineart.crease_threshold = 0.0
_m = ob_body.modifiers.new('Mirror', 'MIRROR')
_m.use_clip = True
ob_head.location = (-0.03891, 0.2249, 4.561)
ob_head.scale = (1.17, 1.17, 1.17)

# ---- collection membership
col_collection.objects.link(ob_light)
col_collection.objects.link(ob_camera)
col_mesh.objects.link(ob_body)
col_mesh.objects.link(ob_head)

# ---- scene / render settings (as saved in the file)
scene.camera = ob_camera
scene.frame_start = 1; scene.frame_end = 250; scene.frame_set(1)
scene.render.engine = 'BLENDER_EEVEE_NEXT'
scene.cycles.use_denoising = False
scene.cycles.samples = 128
scene.cycles.sampling_pattern = 'TABULATED_SOBOL'
scene.cycles.use_adaptive_sampling = False
scene.cycles.use_light_tree = False
scene.view_settings.view_transform = 'Filmic'
bpy.context.view_layer.update()

